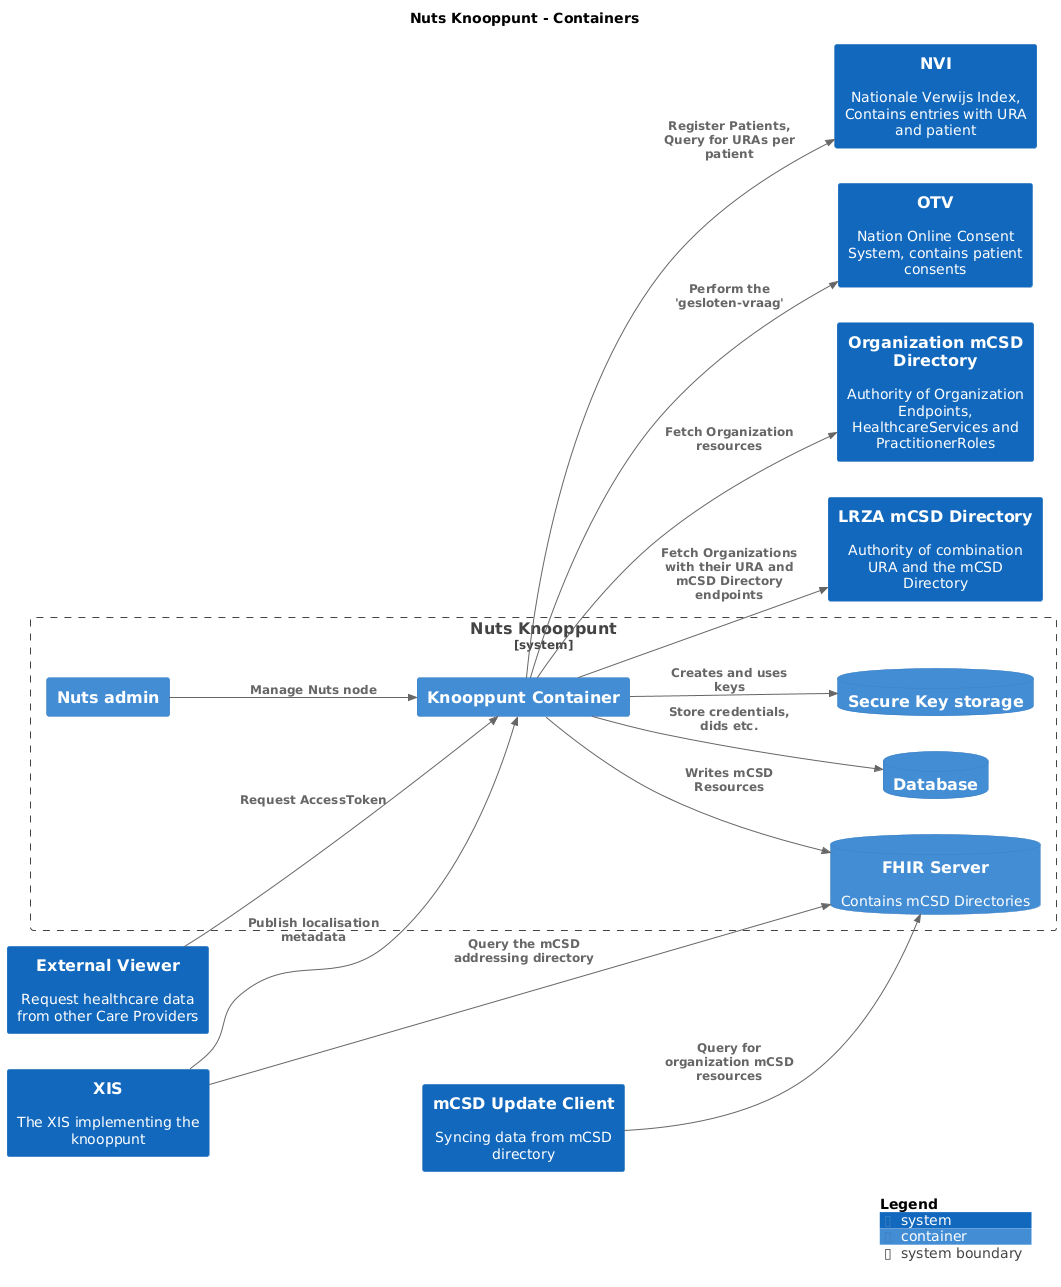

The diagram above was rendered by PlantUML. Its source (embedded in the PNG):
@startuml
set separator none
title Nuts Knooppunt - Containers

left to right direction

!include <C4/C4>
!include <C4/C4_Context>
!include <C4/C4_Container>

System(mCSDUpdateClient, "mCSD Update Client", $descr="Syncing data from mCSD directory", $tags="", $link="")
System(OrganizationmCSDDirectory, "Organization mCSD Directory", $descr="Authority of Organization Endpoints, HealthcareServices and PractitionerRoles", $tags="", $link="")
System(ExternalViewer, "External Viewer", $descr="Request healthcare data from other Care Providers", $tags="", $link="")
System(LRZAmCSDDirectory, "LRZA mCSD Directory", $descr="Authority of combination URA and the mCSD Directory", $tags="", $link="")
System(NVI, "NVI", $descr="Nationale Verwijs Index, Contains entries with URA and patient", $tags="", $link="")
System(OTV, "OTV", $descr="Nation Online Consent System, contains patient consents", $tags="", $link="")
System(XIS, "XIS", $descr="The XIS implementing the knooppunt", $tags="", $link="")

System_Boundary("NutsKnooppunt_boundary", "Nuts Knooppunt", $tags="") {
  Container(NutsKnooppunt.KnooppuntContainer, "Knooppunt Container", $techn="", $descr="", $tags="", $link="")
  Container(NutsKnooppunt.Nutsadmin, "Nuts admin", $techn="", $descr="", $tags="", $link="")
  ContainerDb(NutsKnooppunt.Database, "Database", $techn="", $descr="", $tags="", $link="")
  ContainerDb(NutsKnooppunt.FHIRServer, "FHIR Server", $techn="", $descr="Contains mCSD Directories", $tags="", $link="")
  ContainerDb(NutsKnooppunt.SecureKeystorage, "Secure Key storage", $techn="", $descr="", $tags="", $link="")
}

Rel(NutsKnooppunt.KnooppuntContainer, NutsKnooppunt.SecureKeystorage, "Creates and uses keys", $techn="", $tags="", $link="")
Rel(NutsKnooppunt.KnooppuntContainer, NutsKnooppunt.Database, "Store credentials, dids etc.", $techn="", $tags="", $link="")
Rel(NutsKnooppunt.KnooppuntContainer, NutsKnooppunt.FHIRServer, "Writes mCSD Resources", $techn="", $tags="", $link="")
Rel(NutsKnooppunt.KnooppuntContainer, LRZAmCSDDirectory, "Fetch Organizations with their URA and mCSD Directory endpoints", $techn="", $tags="", $link="")
Rel(NutsKnooppunt.KnooppuntContainer, OrganizationmCSDDirectory, "Fetch Organization resources", $techn="", $tags="", $link="")
Rel(NutsKnooppunt.KnooppuntContainer, NVI, "Register Patients, Query for URAs per patient", $techn="", $tags="", $link="")
Rel(NutsKnooppunt.KnooppuntContainer, OTV, "Perform the 'gesloten-vraag'", $techn="", $tags="", $link="")
Rel(NutsKnooppunt.Nutsadmin, NutsKnooppunt.KnooppuntContainer, "Manage Nuts node", $techn="", $tags="", $link="")
Rel(XIS, NutsKnooppunt.FHIRServer, "Query the mCSD addressing directory", $techn="", $tags="", $link="")
Rel(XIS, NutsKnooppunt.KnooppuntContainer, "Publish localisation metadata", $techn="", $tags="", $link="")
Rel(mCSDUpdateClient, NutsKnooppunt.FHIRServer, "Query for organization mCSD resources", $techn="", $tags="", $link="")
Rel(ExternalViewer, NutsKnooppunt.KnooppuntContainer, "Request AccessToken", $techn="", $tags="", $link="")

SHOW_DYNAMIC_LEGEND()
@enduml